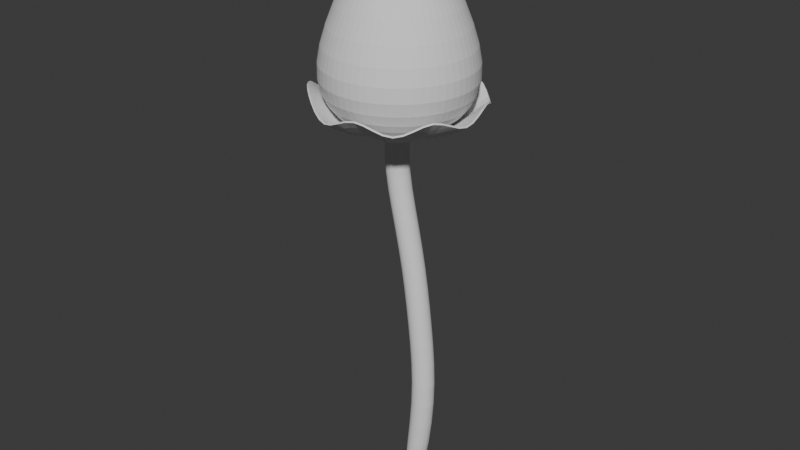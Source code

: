 # Source: Closed_flower.blend  (saved by Blender 5.2.44; exported with 4.5.12 LTS)
import bpy
from mathutils import Matrix  # noqa: F401  (used for matrix-valued properties, if any)

bpy.ops.wm.read_factory_settings(use_empty=True)
scene = bpy.context.scene
scene.name = 'Scene'

# ---- collections
col_collection = bpy.data.collections.new('Collection'); scene.collection.children.link(col_collection)

# ---- world
world_world = bpy.data.worlds.new('World'); scene.world = world_world
world_world.use_nodes = True; world_world.node_tree.nodes.clear()
_N = world_world.node_tree.nodes; _L = world_world.node_tree.links
n0 = _N.new('ShaderNodeOutputWorld'); n0.name = 'World Output'; n0.location = (200, 100)
n1 = _N.new('ShaderNodeBackground'); n1.name = 'Background'; n1.location = (-200, 100)
n1.inputs[0].default_value = (0.05088, 0.05088, 0.05088, 1.0)
_L.new(n1.outputs[0], n0.inputs[0])
n0.is_active_output = True
world_world.color = (0.05088, 0.05088, 0.05088)
world_world.sun_shadow_jitter_overblur = 0.0

# ---- meshes
me_circle_003 = bpy.data.meshes.new('Circle.003')
me_circle_003.from_pydata([(0.0, 1.093, -0.4251), (-0.4445, 0.9983, -0.03501), (-0.8121, 0.7312, -0.4251), (-1.039, 0.3377, -0.03501), (-1.087, -0.1142, -0.4251), (-0.9464, -0.5464, -0.03501), (-0.6423, -0.8841, -0.03501), (-0.2272, -1.069, -0.4251), (0.2272, -1.069, -0.03501), (0.6423, -0.8841, -0.4251), (0.9464, -0.5464, -0.03501), (1.087, -0.1142, -0.4251), (1.039, 0.3377, -0.03501), (0.8121, 0.7312, -0.4251), (0.4445, 0.9983, -0.03501), (-0.05715, 0.1284, -0.5751), (-2.919e-09, 0.1405, -0.5751), (-0.1044, 0.09402, -0.5751), (-0.1336, 0.04342, -0.5751), (-0.1397, -0.01469, -0.5751), (-0.1217, -0.07026, -0.5751), (-0.08259, -0.1137, -0.5751), (-0.02921, -0.1374, -0.5751), (0.02921, -0.1374, -0.5751), (0.08259, -0.1137, -0.5751), (0.1217, -0.07026, -0.5751), (0.1397, -0.01469, -0.5751), (0.1336, 0.04342, -0.5751), (0.1044, 0.09402, -0.5751), (0.05715, 0.1284, -0.5751), (-0.2758, 0.6194, -0.5636), (-2.919e-09, 0.678, -0.5636), (-0.5039, 0.4537, -0.5636), (-0.6448, 0.2095, -0.5636), (-0.6743, -0.07087, -0.5636), (-0.5872, -0.339, -0.5636), (-0.3985, -0.5485, -0.5636), (-0.141, -0.6632, -0.5636), (0.141, -0.6632, -0.5636), (0.3985, -0.5485, -0.5636), (0.5872, -0.339, -0.5636), (0.6743, -0.07087, -0.5636), (0.6448, 0.2095, -0.5636), (0.5039, 0.4537, -0.5636), (0.2758, 0.6194, -0.5636), (-0.08707, 0.1956, -0.5751), (-2.919e-09, 0.2141, -0.5751), (-0.1591, 0.1432, -0.5751), (-0.2036, 0.06615, -0.5751), (-0.2129, -0.02238, -0.5751), (-0.1854, -0.107, -0.5751), (-0.1258, -0.1732, -0.5751), (-0.04451, -0.2094, -0.5751), (0.04451, -0.2094, -0.5751), (0.1258, -0.1732, -0.5751), (0.1854, -0.107, -0.5751), (0.2129, -0.02238, -0.5751), (0.2036, 0.06615, -0.5751), (0.1591, 0.1432, -0.5751), (0.08707, 0.1956, -0.5751)], [], [(6, 5, 35, 36), (14, 13, 43, 44), (7, 6, 36, 37), (0, 14, 44, 31), (8, 7, 37, 38), (1, 0, 31, 30), (9, 8, 38, 39), (2, 1, 30, 32), (10, 9, 39, 40), (3, 2, 32, 33), (11, 10, 40, 41), (4, 3, 33, 34), (12, 11, 41, 42), (5, 4, 34, 35), (13, 12, 42, 43), (46, 45, 30, 31), (45, 47, 32, 30), (47, 48, 33, 32), (48, 49, 34, 33), (49, 50, 35, 34), (50, 51, 36, 35), (51, 52, 37, 36), (52, 53, 38, 37), (53, 54, 39, 38), (54, 55, 40, 39), (55, 56, 41, 40), (56, 57, 42, 41), (57, 58, 43, 42), (58, 59, 44, 43), (59, 46, 31, 44), (16, 15, 45, 46), (15, 17, 47, 45), (17, 18, 48, 47), (18, 19, 49, 48), (19, 20, 50, 49), (20, 21, 51, 50), (21, 22, 52, 51), (22, 23, 53, 52), (23, 24, 54, 53), (24, 25, 55, 54), (25, 26, 56, 55), (26, 27, 57, 56), (27, 28, 58, 57), (28, 29, 59, 58), (29, 16, 46, 59)])
_uv = me_circle_003.uv_layers.new(name='UVMap')
_uv.uv.foreach_set('vector', [0.0, 0.0, 0.0, 0.0, 0.0, 0.0, 0.0, 0.0, 0.0, 0.0, 0.0, 0.0, 0.0, 0.0, 0.0, 0.0, 0.0, 0.0, 0.0, 0.0, 0.0, 0.0, 0.0, 0.0, 0.0, 0.0, 0.0, 0.0, 0.0, 0.0, 0.0, 0.0, 0.0, 0.0, 0.0, 0.0, 0.0, 0.0, 0.0, 0.0, 0.0, 0.0, 0.0, 0.0, 0.0, 0.0, 0.0, 0.0, 0.0, 0.0, 0.0, 0.0, 0.0, 0.0, 0.0, 0.0, 0.0, 0.0, 0.0, 0.0, 0.0, 0.0, 0.0, 0.0, 0.0, 0.0, 0.0, 0.0, 0.0, 0.0, 0.0, 0.0, 0.0, 0.0, 0.0, 0.0, 0.0, 0.0, 0.0, 0.0, 0.0, 0.0, 0.0, 0.0, 0.0, 0.0, 0.0, 0.0, 0.0, 0.0, 0.0, 0.0, 0.0, 0.0, 0.0, 0.0, 0.0, 0.0, 0.0, 0.0, 0.0, 0.0, 0.0, 0.0, 0.0, 0.0, 0.0, 0.0, 0.0, 0.0, 0.0, 0.0, 0.0, 0.0, 0.0, 0.0, 0.0, 0.0, 0.0, 0.0, 0.0, 0.0, 0.0, 0.0, 0.0, 0.0, 0.0, 0.0, 0.0, 0.0, 0.0, 0.0, 0.0, 0.0, 0.0, 0.0, 0.0, 0.0, 0.0, 0.0, 0.0, 0.0, 0.0, 0.0, 0.0, 0.0, 0.0, 0.0, 0.0, 0.0, 0.0, 0.0, 0.0, 0.0, 0.0, 0.0, 0.0, 0.0, 0.0, 0.0, 0.0, 0.0, 0.0, 0.0, 0.0, 0.0, 0.0, 0.0, 0.0, 0.0, 0.0, 0.0, 0.0, 0.0, 0.0, 0.0, 0.0, 0.0, 0.0, 0.0, 0.0, 0.0, 0.0, 0.0, 0.0, 0.0, 0.0, 0.0, 0.0, 0.0, 0.0, 0.0, 0.0, 0.0, 0.0, 0.0, 0.0, 0.0, 0.0, 0.0, 0.0, 0.0, 0.0, 0.0, 0.0, 0.0, 0.0, 0.0, 0.0, 0.0, 0.0, 0.0, 0.0, 0.0, 0.0, 0.0, 0.0, 0.0, 0.0, 0.0, 0.0, 0.0, 0.0, 0.0, 0.0, 0.0, 0.0, 0.0, 0.0, 0.0, 0.0, 0.0, 0.0, 0.0, 0.0, 0.0, 0.0, 0.0, 0.0, 0.0, 0.0, 0.0, 0.0, 0.0, 0.0, 0.0, 0.0, 0.0, 0.0, 0.0, 0.0, 0.0, 0.0, 0.0, 0.0, 0.0, 0.0, 0.0, 0.0, 0.0, 0.0, 0.0, 0.0, 0.0, 0.0, 0.0, 0.0, 0.0, 0.0, 0.0, 0.0, 0.0, 0.0, 0.0, 0.0, 0.0, 0.0, 0.0, 0.0, 0.0, 0.0, 0.0, 0.0, 0.0, 0.0, 0.0, 0.0, 0.0, 0.0, 0.0, 0.0, 0.0, 0.0, 0.0, 0.0, 0.0, 0.0, 0.0, 0.0, 0.0, 0.0, 0.0, 0.0, 0.0, 0.0, 0.0, 0.0, 0.0, 0.0, 0.0, 0.0, 0.0, 0.0, 0.0, 0.0, 0.0, 0.0, 0.0, 0.0, 0.0, 0.0, 0.0, 0.0, 0.0, 0.0, 0.0, 0.0, 0.0, 0.0, 0.0, 0.0, 0.0, 0.0, 0.0, 0.0, 0.0, 0.0, 0.0, 0.0, 0.0, 0.0, 0.0, 0.0, 0.0, 0.0, 0.0, 0.0, 0.0, 0.0, 0.0, 0.0, 0.0, 0.0, 0.0, 0.0, 0.0, 0.0, 0.0, 0.0, 0.0])
me_circle_003.update()
me_circle_002 = bpy.data.meshes.new('Circle.002')
me_circle_002.from_pydata([(-0.05715, 0.1284, -0.4807), (-2.919e-09, 0.1405, -0.4807), (-0.1044, 0.09402, -0.4807), (-0.1336, 0.04342, -0.4807), (-0.1397, -0.01469, -0.4807), (-0.1217, -0.07026, -0.4807), (-0.08259, -0.1137, -0.4807), (-0.02921, -0.1374, -0.4807), (0.02921, -0.1374, -0.4807), (0.08259, -0.1137, -0.4807), (0.1217, -0.07026, -0.4807), (0.1397, -0.01469, -0.4807), (0.1336, 0.04342, -0.4807), (0.1044, 0.09402, -0.4807), (0.05715, 0.1284, -0.4807), (-0.05715, 0.1284, -0.4807), (-2.919e-09, 0.1405, -0.4807), (-0.1044, 0.09402, -0.4807), (-0.1336, 0.04342, -0.4807), (-0.1397, -0.01469, -0.4807), (-0.1217, -0.07026, -0.4807), (-0.08259, -0.1137, -0.4807), (-0.02921, -0.1374, -0.4807), (0.02921, -0.1374, -0.4807), (0.08259, -0.1137, -0.4807), (0.1217, -0.07026, -0.4807), (0.1397, -0.01469, -0.4807), (0.1336, 0.04342, -0.4807), (0.1044, 0.09402, -0.4807), (0.05715, 0.1284, -0.4807), (-0.1329, 0.1284, -0.9961), (-0.07573, 0.1405, -0.9961), (-0.1801, 0.09402, -0.9961), (-0.2094, 0.04342, -0.9961), (-0.2155, -0.01469, -0.9961), (-0.1974, -0.07026, -0.9961), (-0.1583, -0.1137, -0.9961), (-0.1049, -0.1374, -0.9961), (-0.04651, -0.1374, -0.9961), (0.006864, -0.1137, -0.9961), (0.04596, -0.07026, -0.9961), (0.06401, -0.01469, -0.9961), (0.05791, 0.04342, -0.9961), (0.02869, 0.09402, -0.9961), (-0.01858, 0.1284, -0.9961), (0.1322, 0.1284, -2.016), (0.1893, 0.1405, -2.016), (0.08489, 0.09402, -2.016), (0.05568, 0.04342, -2.016), (0.04957, -0.01469, -2.016), (0.06763, -0.07026, -2.016), (0.1067, -0.1137, -2.016), (0.1601, -0.1374, -2.016), (0.2185, -0.1374, -2.016), (0.2719, -0.1137, -2.016), (0.311, -0.07026, -2.016), (0.3291, -0.01469, -2.016), (0.3229, 0.04342, -2.016), (0.2937, 0.09402, -2.016), (0.2465, 0.1284, -2.016), (0.2584, 0.1284, -2.942), (0.3155, 0.1405, -2.942), (0.2111, 0.09402, -2.942), (0.1819, 0.04342, -2.942), (0.1758, -0.01469, -2.942), (0.1938, -0.07026, -2.942), (0.2329, -0.1137, -2.942), (0.2863, -0.1374, -2.942), (0.3447, -0.1374, -2.942), (0.3981, -0.1137, -2.942), (0.4372, -0.07026, -2.942), (0.4553, -0.01469, -2.942), (0.4492, 0.04342, -2.942), (0.4199, 0.09402, -2.942), (0.3727, 0.1284, -2.942), (0.3593, 0.1284, -3.962), (0.4165, 0.1405, -3.962), (0.3121, 0.09402, -3.962), (0.2829, 0.04342, -3.962), (0.2768, -0.01469, -3.962), (0.2948, -0.07026, -3.962), (0.3339, -0.1137, -3.962), (0.3873, -0.1374, -3.962), (0.4457, -0.1374, -3.962), (0.4991, -0.1137, -3.962), (0.5382, -0.07026, -3.962), (0.5562, -0.01469, -3.962), (0.5501, 0.04342, -3.962), (0.5209, 0.09402, -3.962), (0.4736, 0.1284, -3.962), (0.1322, 0.1284, -5.361), (0.1893, 0.1405, -5.361), (0.08489, 0.09402, -5.361), (0.05568, 0.04342, -5.361), (0.04957, -0.01469, -5.361), (0.06763, -0.07026, -5.361), (0.1067, -0.1137, -5.361), (0.1601, -0.1374, -5.361), (0.2185, -0.1374, -5.361), (0.2719, -0.1137, -5.361), (0.311, -0.07026, -5.361), (0.3291, -0.01469, -5.361), (0.3229, 0.04342, -5.361), (0.2937, 0.09402, -5.361), (0.2465, 0.1284, -5.361)], [], [(1, 14, 29, 16), (20, 19, 34, 35), (8, 7, 22, 23), (0, 1, 16, 15), (9, 8, 23, 24), (2, 0, 15, 17), (10, 9, 24, 25), (3, 2, 17, 18), (11, 10, 25, 26), (4, 3, 18, 19), (12, 11, 26, 27), (5, 4, 19, 20), (13, 12, 27, 28), (6, 5, 20, 21), (14, 13, 28, 29), (7, 6, 21, 22), (42, 41, 56, 57), (28, 27, 42, 43), (21, 20, 35, 36), (29, 28, 43, 44), (22, 21, 36, 37), (16, 29, 44, 31), (23, 22, 37, 38), (15, 16, 31, 30), (24, 23, 38, 39), (17, 15, 30, 32), (25, 24, 39, 40), (18, 17, 32, 33), (26, 25, 40, 41), (19, 18, 33, 34), (27, 26, 41, 42), (57, 56, 71, 72), (35, 34, 49, 50), (43, 42, 57, 58), (36, 35, 50, 51), (44, 43, 58, 59), (37, 36, 51, 52), (31, 44, 59, 46), (38, 37, 52, 53), (30, 31, 46, 45), (39, 38, 53, 54), (32, 30, 45, 47), (40, 39, 54, 55), (33, 32, 47, 48), (41, 40, 55, 56), (34, 33, 48, 49), (64, 63, 78, 79), (50, 49, 64, 65), (58, 57, 72, 73), (51, 50, 65, 66), (59, 58, 73, 74), (52, 51, 66, 67), (46, 59, 74, 61), (53, 52, 67, 68), (45, 46, 61, 60), (54, 53, 68, 69), (47, 45, 60, 62), (55, 54, 69, 70), (48, 47, 62, 63), (56, 55, 70, 71), (49, 48, 63, 64), (86, 85, 100, 101), (72, 71, 86, 87), (65, 64, 79, 80), (73, 72, 87, 88), (66, 65, 80, 81), (74, 73, 88, 89), (67, 66, 81, 82), (61, 74, 89, 76), (68, 67, 82, 83), (60, 61, 76, 75), (69, 68, 83, 84), (62, 60, 75, 77), (70, 69, 84, 85), (63, 62, 77, 78), (71, 70, 85, 86), (90, 91, 104, 103, 102, 101, 100, 99, 98, 97, 96, 95, 94, 93, 92), (79, 78, 93, 94), (87, 86, 101, 102), (80, 79, 94, 95), (88, 87, 102, 103), (81, 80, 95, 96), (89, 88, 103, 104), (82, 81, 96, 97), (76, 89, 104, 91), (83, 82, 97, 98), (75, 76, 91, 90), (84, 83, 98, 99), (77, 75, 90, 92), (85, 84, 99, 100), (78, 77, 92, 93)])
_uv = me_circle_002.uv_layers.new(name='UVMap')
_uv.uv.foreach_set('vector', [0.0, 0.0, 0.0, 0.0, 0.0, 0.0, 0.0, 0.0, 0.0, 0.0, 0.0, 0.0, 0.0, 0.0, 0.0, 0.0, 0.0, 0.0, 0.0, 0.0, 0.0, 0.0, 0.0, 0.0, 0.0, 0.0, 0.0, 0.0, 0.0, 0.0, 0.0, 0.0, 0.0, 0.0, 0.0, 0.0, 0.0, 0.0, 0.0, 0.0, 0.0, 0.0, 0.0, 0.0, 0.0, 0.0, 0.0, 0.0, 0.0, 0.0, 0.0, 0.0, 0.0, 0.0, 0.0, 0.0, 0.0, 0.0, 0.0, 0.0, 0.0, 0.0, 0.0, 0.0, 0.0, 0.0, 0.0, 0.0, 0.0, 0.0, 0.0, 0.0, 0.0, 0.0, 0.0, 0.0, 0.0, 0.0, 0.0, 0.0, 0.0, 0.0, 0.0, 0.0, 0.0, 0.0, 0.0, 0.0, 0.0, 0.0, 0.0, 0.0, 0.0, 0.0, 0.0, 0.0, 0.0, 0.0, 0.0, 0.0, 0.0, 0.0, 0.0, 0.0, 0.0, 0.0, 0.0, 0.0, 0.0, 0.0, 0.0, 0.0, 0.0, 0.0, 0.0, 0.0, 0.0, 0.0, 0.0, 0.0, 0.0, 0.0, 0.0, 0.0, 0.0, 0.0, 0.0, 0.0, 0.0, 0.0, 0.0, 0.0, 0.0, 0.0, 0.0, 0.0, 0.0, 0.0, 0.0, 0.0, 0.0, 0.0, 0.0, 0.0, 0.0, 0.0, 0.0, 0.0, 0.0, 0.0, 0.0, 0.0, 0.0, 0.0, 0.0, 0.0, 0.0, 0.0, 0.0, 0.0, 0.0, 0.0, 0.0, 0.0, 0.0, 0.0, 0.0, 0.0, 0.0, 0.0, 0.0, 0.0, 0.0, 0.0, 0.0, 0.0, 0.0, 0.0, 0.0, 0.0, 0.0, 0.0, 0.0, 0.0, 0.0, 0.0, 0.0, 0.0, 0.0, 0.0, 0.0, 0.0, 0.0, 0.0, 0.0, 0.0, 0.0, 0.0, 0.0, 0.0, 0.0, 0.0, 0.0, 0.0, 0.0, 0.0, 0.0, 0.0, 0.0, 0.0, 0.0, 0.0, 0.0, 0.0, 0.0, 0.0, 0.0, 0.0, 0.0, 0.0, 0.0, 0.0, 0.0, 0.0, 0.0, 0.0, 0.0, 0.0, 0.0, 0.0, 0.0, 0.0, 0.0, 0.0, 0.0, 0.0, 0.0, 0.0, 0.0, 0.0, 0.0, 0.0, 0.0, 0.0, 0.0, 0.0, 0.0, 0.0, 0.0, 0.0, 0.0, 0.0, 0.0, 0.0, 0.0, 0.0, 0.0, 0.0, 0.0, 0.0, 0.0, 0.0, 0.0, 0.0, 0.0, 0.0, 0.0, 0.0, 0.0, 0.0, 0.0, 0.0, 0.0, 0.0, 0.0, 0.0, 0.0, 0.0, 0.0, 0.0, 0.0, 0.0, 0.0, 0.0, 0.0, 0.0, 0.0, 0.0, 0.0, 0.0, 0.0, 0.0, 0.0, 0.0, 0.0, 0.0, 0.0, 0.0, 0.0, 0.0, 0.0, 0.0, 0.0, 0.0, 0.0, 0.0, 0.0, 0.0, 0.0, 0.0, 0.0, 0.0, 0.0, 0.0, 0.0, 0.0, 0.0, 0.0, 0.0, 0.0, 0.0, 0.0, 0.0, 0.0, 0.0, 0.0, 0.0, 0.0, 0.0, 0.0, 0.0, 0.0, 0.0, 0.0, 0.0, 0.0, 0.0, 0.0, 0.0, 0.0, 0.0, 0.0, 0.0, 0.0, 0.0, 0.0, 0.0, 0.0, 0.0, 0.0, 0.0, 0.0, 0.0, 0.0, 0.0, 0.0, 0.0, 0.0, 0.0, 0.0, 0.0, 0.0, 0.0, 0.0, 0.0, 0.0, 0.0, 0.0, 0.0, 0.0, 0.0, 0.0, 0.0, 0.0, 0.0, 0.0, 0.0, 0.0, 0.0, 0.0, 0.0, 0.0, 0.0, 0.0, 0.0, 0.0, 0.0, 0.0, 0.0, 0.0, 0.0, 0.0, 0.0, 0.0, 0.0, 0.0, 0.0, 0.0, 0.0, 0.0, 0.0, 0.0, 0.0, 0.0, 0.0, 0.0, 0.0, 0.0, 0.0, 0.0, 0.0, 0.0, 0.0, 0.0, 0.0, 0.0, 0.0, 0.0, 0.0, 0.0, 0.0, 0.0, 0.0, 0.0, 0.0, 0.0, 0.0, 0.0, 0.0, 0.0, 0.0, 0.0, 0.0, 0.0, 0.0, 0.0, 0.0, 0.0, 0.0, 0.0, 0.0, 0.0, 0.0, 0.0, 0.0, 0.0, 0.0, 0.0, 0.0, 0.0, 0.0, 0.0, 0.0, 0.0, 0.0, 0.0, 0.0, 0.0, 0.0, 0.0, 0.0, 0.0, 0.0, 0.0, 0.0, 0.0, 0.0, 0.0, 0.0, 0.0, 0.0, 0.0, 0.0, 0.0, 0.0, 0.0, 0.0, 0.0, 0.0, 0.0, 0.0, 0.0, 0.0, 0.0, 0.0, 0.0, 0.0, 0.0, 0.0, 0.0, 0.0, 0.0, 0.0, 0.0, 0.0, 0.0, 0.0, 0.0, 0.0, 0.0, 0.0, 0.0, 0.0, 0.0, 0.0, 0.0, 0.0, 0.0, 0.0, 0.0, 0.0, 0.0, 0.0, 0.0, 0.0, 0.0, 0.0, 0.0, 0.0, 0.0, 0.0, 0.0, 0.0, 0.0, 0.0, 0.0, 0.0, 0.0, 0.0, 0.0, 0.0, 0.0, 0.0, 0.0, 0.0, 0.0, 0.0, 0.0, 0.0, 0.0, 0.0, 0.0, 0.0, 0.0, 0.0, 0.0, 0.0, 0.0, 0.0, 0.0, 0.0, 0.0, 0.0, 0.0, 0.0, 0.0, 0.0, 0.0, 0.0, 0.0, 0.0, 0.0, 0.0, 0.0, 0.0, 0.0, 0.0, 0.0, 0.0, 0.0, 0.0, 0.0, 0.0, 0.0, 0.0, 0.0, 0.0, 0.0, 0.0, 0.0, 0.0, 0.0, 0.0, 0.0, 0.0, 0.0, 0.0, 0.0, 0.0, 0.0, 0.0, 0.0, 0.0, 0.0, 0.0, 0.0, 0.0, 0.0, 0.0, 0.0, 0.0, 0.0, 0.0, 0.0, 0.0, 0.0, 0.0, 0.0, 0.0, 0.0, 0.0, 0.0, 0.0, 0.0, 0.0, 0.0, 0.0, 0.0, 0.0, 0.0, 0.0, 0.0, 0.0, 0.0, 0.0, 0.0, 0.0, 0.0, 0.0, 0.0, 0.0, 0.0, 0.0, 0.0, 0.0, 0.0, 0.0, 0.0, 0.0, 0.0, 0.0, 0.0, 0.0, 0.0, 0.0, 0.0, 0.0, 0.0, 0.0, 0.0, 0.0, 0.0, 0.0, 0.0, 0.0, 0.0, 0.0, 0.0, 0.0, 0.0, 0.0, 0.0, 0.0, 0.0, 0.0, 0.0, 0.0, 0.0, 0.0, 0.0, 0.0, 0.0, 0.0, 0.0, 0.0, 0.0, 0.0, 0.0, 0.0, 0.0, 0.0, 0.0, 0.0, 0.0, 0.0, 0.0, 0.0, 0.0, 0.0, 0.0, 0.0, 0.0, 0.0, 0.0, 0.0, 0.0, 0.0, 0.0, 0.0, 0.0, 0.0, 0.0, 0.0, 0.0, 0.0, 0.0, 0.0, 0.0, 0.0, 0.0, 0.0, 0.0, 0.0, 0.0, 0.0, 0.0, 0.0, 0.0, 0.0, 0.0, 0.0, 0.0, 0.0, 0.0, 0.0, 0.0, 0.0, 0.0, 0.0, 0.0, 0.0, 0.0, 0.0, 0.0, 0.0, 0.0, 0.0, 0.0, 0.0, 0.0, 0.0, 0.0, 0.0, 0.0, 0.0, 0.0, 0.0, 0.0, 0.0, 0.0])
me_circle_002.update()
me_circle_001 = bpy.data.meshes.new('Circle.001')
me_circle_001.from_pydata([(0.0, 1.0, -0.01797), (-0.4067, 0.9135, -0.01797), (-0.7431, 0.6691, -0.01797), (-0.9511, 0.309, -0.01797), (-0.9945, -0.1045, -0.01797), (-0.866, -0.5, -0.01797), (-0.5878, -0.809, -0.01797), (-0.2079, -0.9781, -0.01797), (0.2079, -0.9781, -0.01797), (0.5878, -0.809, -0.01797), (0.866, -0.5, -0.01797), (0.9945, -0.1045, -0.01797), (0.9511, 0.309, -0.01797), (0.7431, 0.6691, -0.01797), (0.4067, 0.9135, -0.01797), (-6.3e-09, 0.1723, 1.872), (-0.07008, 0.1574, 1.872), (-0.128, 0.1153, 1.872), (-0.1639, 0.05324, 1.872), (-0.1713, -0.01801, 1.872), (-0.1492, -0.08614, 1.872), (-0.1013, -0.1394, 1.872), (-0.03582, -0.1685, 1.872), (0.03582, -0.1685, 1.872), (0.1013, -0.1394, 1.872), (0.1492, -0.08614, 1.872), (0.1713, -0.01801, 1.872), (0.1639, 0.05324, 1.872), (0.128, 0.1153, 1.872), (0.07008, 0.1574, 1.872), (-0.7258, 0.2358, 0.7865), (-0.5671, 0.5106, 0.7865), (0.7589, -0.07977, 0.7865), (0.6609, -0.3816, 0.7865), (-0.7589, -0.07977, 0.7865), (0.7258, 0.2358, 0.7865), (-0.6609, -0.3816, 0.7865), (0.5671, 0.5106, 0.7865), (-0.4485, -0.6174, 0.7865), (0.3104, 0.6971, 0.7865), (-0.1587, -0.7464, 0.7865), (-3.306e-09, 0.7631, 0.7865), (0.1587, -0.7464, 0.7865), (-0.3104, 0.6971, 0.7865), (0.4485, -0.6174, 0.7865), (-0.05715, 0.1284, -0.4807), (-2.919e-09, 0.1405, -0.4807), (-0.1044, 0.09402, -0.4807), (-0.1336, 0.04342, -0.4807), (-0.1397, -0.01469, -0.4807), (-0.1217, -0.07026, -0.4807), (-0.08259, -0.1137, -0.4807), (-0.02921, -0.1374, -0.4807), (0.02921, -0.1374, -0.4807), (0.08259, -0.1137, -0.4807), (0.1217, -0.07026, -0.4807), (0.1397, -0.01469, -0.4807), (0.1336, 0.04342, -0.4807), (0.1044, 0.09402, -0.4807), (0.05715, 0.1284, -0.4807), (-0.2574, 0.5781, -0.4807), (-2.919e-09, 0.6328, -0.4807), (-0.4702, 0.4234, -0.4807), (-0.6018, 0.1955, -0.4807), (-0.6293, -0.06614, -0.4807), (-0.548, -0.3164, -0.4807), (-0.3719, -0.5119, -0.4807), (-0.1316, -0.6189, -0.4807), (0.1316, -0.6189, -0.4807), (0.3719, -0.5119, -0.4807), (0.548, -0.3164, -0.4807), (0.6293, -0.06614, -0.4807), (0.6018, 0.1955, -0.4807), (0.4702, 0.4234, -0.4807), (0.2574, 0.5781, -0.4807), (-0.08707, 0.1956, -0.4807), (-2.919e-09, 0.2141, -0.4807), (-0.1591, 0.1432, -0.4807), (-0.2036, 0.06615, -0.4807), (-0.2129, -0.02238, -0.4807), (-0.1854, -0.107, -0.4807), (-0.1258, -0.1732, -0.4807), (-0.04451, -0.2094, -0.4807), (0.04451, -0.2094, -0.4807), (0.1258, -0.1732, -0.4807), (0.1854, -0.107, -0.4807), (0.2129, -0.02238, -0.4807), (0.2036, 0.06615, -0.4807), (0.1591, 0.1432, -0.4807), (0.08707, 0.1956, -0.4807)], [], [(6, 5, 65, 66), (16, 17, 18, 19, 20, 21, 22, 23, 24, 25, 26, 27, 28, 29, 15), (31, 30, 18, 17), (33, 32, 26, 25), (30, 34, 19, 18), (32, 35, 27, 26), (34, 36, 20, 19), (35, 37, 28, 27), (36, 38, 21, 20), (37, 39, 29, 28), (38, 40, 22, 21), (39, 41, 15, 29), (40, 42, 23, 22), (41, 43, 16, 15), (42, 44, 24, 23), (43, 31, 17, 16), (44, 33, 25, 24), (9, 10, 33, 44), (1, 2, 31, 43), (8, 9, 44, 42), (0, 1, 43, 41), (7, 8, 42, 40), (14, 0, 41, 39), (6, 7, 40, 38), (13, 14, 39, 37), (5, 6, 38, 36), (12, 13, 37, 35), (4, 5, 36, 34), (11, 12, 35, 32), (3, 4, 34, 30), (10, 11, 32, 33), (2, 3, 30, 31), (14, 13, 73, 74), (7, 6, 66, 67), (0, 14, 74, 61), (8, 7, 67, 68), (1, 0, 61, 60), (9, 8, 68, 69), (2, 1, 60, 62), (10, 9, 69, 70), (3, 2, 62, 63), (11, 10, 70, 71), (4, 3, 63, 64), (12, 11, 71, 72), (5, 4, 64, 65), (13, 12, 72, 73), (76, 75, 60, 61), (75, 77, 62, 60), (77, 78, 63, 62), (78, 79, 64, 63), (79, 80, 65, 64), (80, 81, 66, 65), (81, 82, 67, 66), (82, 83, 68, 67), (83, 84, 69, 68), (84, 85, 70, 69), (85, 86, 71, 70), (86, 87, 72, 71), (87, 88, 73, 72), (88, 89, 74, 73), (89, 76, 61, 74), (46, 45, 75, 76), (45, 47, 77, 75), (47, 48, 78, 77), (48, 49, 79, 78), (49, 50, 80, 79), (50, 51, 81, 80), (51, 52, 82, 81), (52, 53, 83, 82), (53, 54, 84, 83), (54, 55, 85, 84), (55, 56, 86, 85), (56, 57, 87, 86), (57, 58, 88, 87), (58, 59, 89, 88), (59, 46, 76, 89)])
_uv = me_circle_001.uv_layers.new(name='UVMap')
_uv.uv.foreach_set('vector', [0.0, 0.0, 0.0, 0.0, 0.0, 0.0, 0.0, 0.0, 0.0, 0.0, 0.0, 0.0, 0.0, 0.0, 0.0, 0.0, 0.0, 0.0, 0.0, 0.0, 0.0, 0.0, 0.0, 0.0, 0.0, 0.0, 0.0, 0.0, 0.0, 0.0, 0.0, 0.0, 0.0, 0.0, 0.0, 0.0, 0.0, 0.0, 0.0, 0.0, 0.0, 0.0, 0.0, 0.0, 0.0, 0.0, 0.0, 0.0, 0.0, 0.0, 0.0, 0.0, 0.0, 0.0, 0.0, 0.0, 0.0, 0.0, 0.0, 0.0, 0.0, 0.0, 0.0, 0.0, 0.0, 0.0, 0.0, 0.0, 0.0, 0.0, 0.0, 0.0, 0.0, 0.0, 0.0, 0.0, 0.0, 0.0, 0.0, 0.0, 0.0, 0.0, 0.0, 0.0, 0.0, 0.0, 0.0, 0.0, 0.0, 0.0, 0.0, 0.0, 0.0, 0.0, 0.0, 0.0, 0.0, 0.0, 0.0, 0.0, 0.0, 0.0, 0.0, 0.0, 0.0, 0.0, 0.0, 0.0, 0.0, 0.0, 0.0, 0.0, 0.0, 0.0, 0.0, 0.0, 0.0, 0.0, 0.0, 0.0, 0.0, 0.0, 0.0, 0.0, 0.0, 0.0, 0.0, 0.0, 0.0, 0.0, 0.0, 0.0, 0.0, 0.0, 0.0, 0.0, 0.0, 0.0, 0.0, 0.0, 0.0, 0.0, 0.0, 0.0, 0.0, 0.0, 0.0, 0.0, 0.0, 0.0, 0.0, 0.0, 0.0, 0.0, 0.0, 0.0, 0.0, 0.0, 0.0, 0.0, 0.0, 0.0, 0.0, 0.0, 0.0, 0.0, 0.0, 0.0, 0.0, 0.0, 0.0, 0.0, 0.0, 0.0, 0.0, 0.0, 0.0, 0.0, 0.0, 0.0, 0.0, 0.0, 0.0, 0.0, 0.0, 0.0, 0.0, 0.0, 0.0, 0.0, 0.0, 0.0, 0.0, 0.0, 0.0, 0.0, 0.0, 0.0, 0.0, 0.0, 0.0, 0.0, 0.0, 0.0, 0.0, 0.0, 0.0, 0.0, 0.0, 0.0, 0.0, 0.0, 0.0, 0.0, 0.0, 0.0, 0.0, 0.0, 0.0, 0.0, 0.0, 0.0, 0.0, 0.0, 0.0, 0.0, 0.0, 0.0, 0.0, 0.0, 0.0, 0.0, 0.0, 0.0, 0.0, 0.0, 0.0, 0.0, 0.0, 0.0, 0.0, 0.0, 0.0, 0.0, 0.0, 0.0, 0.0, 0.0, 0.0, 0.0, 0.0, 0.0, 0.0, 0.0, 0.0, 0.0, 0.0, 0.0, 0.0, 0.0, 0.0, 0.0, 0.0, 0.0, 0.0, 0.0, 0.0, 0.0, 0.0, 0.0, 0.0, 0.0, 0.0, 0.0, 0.0, 0.0, 0.0, 0.0, 0.0, 0.0, 0.0, 0.0, 0.0, 0.0, 0.0, 0.0, 0.0, 0.0, 0.0, 0.0, 0.0, 0.0, 0.0, 0.0, 0.0, 0.0, 0.0, 0.0, 0.0, 0.0, 0.0, 0.0, 0.0, 0.0, 0.0, 0.0, 0.0, 0.0, 0.0, 0.0, 0.0, 0.0, 0.0, 0.0, 0.0, 0.0, 0.0, 0.0, 0.0, 0.0, 0.0, 0.0, 0.0, 0.0, 0.0, 0.0, 0.0, 0.0, 0.0, 0.0, 0.0, 0.0, 0.0, 0.0, 0.0, 0.0, 0.0, 0.0, 0.0, 0.0, 0.0, 0.0, 0.0, 0.0, 0.0, 0.0, 0.0, 0.0, 0.0, 0.0, 0.0, 0.0, 0.0, 0.0, 0.0, 0.0, 0.0, 0.0, 0.0, 0.0, 0.0, 0.0, 0.0, 0.0, 0.0, 0.0, 0.0, 0.0, 0.0, 0.0, 0.0, 0.0, 0.0, 0.0, 0.0, 0.0, 0.0, 0.0, 0.0, 0.0, 0.0, 0.0, 0.0, 0.0, 0.0, 0.0, 0.0, 0.0, 0.0, 0.0, 0.0, 0.0, 0.0, 0.0, 0.0, 0.0, 0.0, 0.0, 0.0, 0.0, 0.0, 0.0, 0.0, 0.0, 0.0, 0.0, 0.0, 0.0, 0.0, 0.0, 0.0, 0.0, 0.0, 0.0, 0.0, 0.0, 0.0, 0.0, 0.0, 0.0, 0.0, 0.0, 0.0, 0.0, 0.0, 0.0, 0.0, 0.0, 0.0, 0.0, 0.0, 0.0, 0.0, 0.0, 0.0, 0.0, 0.0, 0.0, 0.0, 0.0, 0.0, 0.0, 0.0, 0.0, 0.0, 0.0, 0.0, 0.0, 0.0, 0.0, 0.0, 0.0, 0.0, 0.0, 0.0, 0.0, 0.0, 0.0, 0.0, 0.0, 0.0, 0.0, 0.0, 0.0, 0.0, 0.0, 0.0, 0.0, 0.0, 0.0, 0.0, 0.0, 0.0, 0.0, 0.0, 0.0, 0.0, 0.0, 0.0, 0.0, 0.0, 0.0, 0.0, 0.0, 0.0, 0.0, 0.0, 0.0, 0.0, 0.0, 0.0, 0.0, 0.0, 0.0, 0.0, 0.0, 0.0, 0.0, 0.0, 0.0, 0.0, 0.0, 0.0, 0.0, 0.0, 0.0, 0.0, 0.0, 0.0, 0.0, 0.0, 0.0, 0.0, 0.0, 0.0, 0.0, 0.0, 0.0, 0.0, 0.0, 0.0, 0.0, 0.0, 0.0, 0.0, 0.0, 0.0, 0.0, 0.0, 0.0, 0.0, 0.0, 0.0, 0.0, 0.0, 0.0, 0.0, 0.0, 0.0, 0.0, 0.0, 0.0, 0.0, 0.0, 0.0, 0.0, 0.0, 0.0, 0.0, 0.0, 0.0, 0.0, 0.0, 0.0, 0.0, 0.0, 0.0, 0.0, 0.0, 0.0, 0.0, 0.0, 0.0, 0.0, 0.0, 0.0, 0.0, 0.0, 0.0, 0.0, 0.0, 0.0, 0.0, 0.0, 0.0, 0.0, 0.0, 0.0, 0.0, 0.0, 0.0, 0.0, 0.0, 0.0, 0.0, 0.0, 0.0, 0.0, 0.0, 0.0, 0.0, 0.0, 0.0, 0.0, 0.0, 0.0, 0.0, 0.0, 0.0, 0.0, 0.0, 0.0, 0.0, 0.0, 0.0, 0.0, 0.0, 0.0, 0.0, 0.0, 0.0, 0.0, 0.0, 0.0, 0.0, 0.0, 0.0, 0.0, 0.0, 0.0, 0.0, 0.0, 0.0, 0.0, 0.0, 0.0, 0.0, 0.0, 0.0, 0.0])
me_circle_001.update()

# ---- objects
ob_circle_003 = bpy.data.objects.new('Circle.003', me_circle_003)
ob_circle_002 = bpy.data.objects.new('Circle.002', me_circle_002)
ob_circle_001 = bpy.data.objects.new('Circle.001', me_circle_001)

# ---- transforms, parenting, visibility, modifiers, constraints
ob_circle_003.location = (0.005694, 0.0116, 1.62)
ob_circle_003.scale = (0.2869, 0.2869, 0.2869)
_m = ob_circle_003.modifiers.new('Subdivision', 'SUBSURF')
_m.levels = 2
_m = ob_circle_003.modifiers.new('Solidify', 'SOLIDIFY')
_m.thickness = 0.02
ob_circle_002.location = (0.005694, 0.0116, 1.62)
ob_circle_002.scale = (0.31, 0.31, 0.31)
_m = ob_circle_002.modifiers.new('Subdivision', 'SUBSURF')
_m.levels = 2
ob_circle_001.location = (0.005694, 0.0116, 1.62)
ob_circle_001.scale = (0.31, 0.31, 0.31)
_m = ob_circle_001.modifiers.new('Subdivision', 'SUBSURF')
_m.levels = 2

# ---- collection membership
col_collection.objects.link(ob_circle_003)
col_collection.objects.link(ob_circle_002)
col_collection.objects.link(ob_circle_001)

# ---- scene / render settings (as saved in the file)
scene.frame_start = 1; scene.frame_end = 250; scene.frame_set(1)
scene.render.engine = 'BLENDER_EEVEE_NEXT'
scene.render.bake_bias = 0.0
scene.render.bake_samples = 0
scene.render.compositor_device = 'GPU'
scene.eevee.use_volume_custom_range = False
scene.eevee.fast_gi_thickness_near = 0.1
scene.eevee.fast_gi_thickness_far = 0.0
scene.eevee.ray_tracing_options.screen_trace_thickness = 0.1
bpy.context.view_layer.update()

# ---- added for rendering (the .blend has no active camera and no usable light): camera, sun
cam_auto = bpy.data.cameras.new('AutoCamera')
cam_auto.lens = 50.0
cam_auto.sensor_width = 36.0
cam_auto.clip_end = 1000.0
ob_auto_camera = bpy.data.objects.new('AutoCamera', cam_auto)
scene.collection.objects.link(ob_auto_camera)
ob_auto_camera.location = (2.23121, -2.65622, 2.85929)
ob_auto_camera.rotation_euler = (1.09748, -7.21219e-08, 0.694738)
scene.camera = ob_auto_camera
light_auto_sun = bpy.data.lights.new('AutoSun', 'SUN')
light_auto_sun.energy = 3.0
light_auto_sun.angle = 0.0523599
ob_auto_sun = bpy.data.objects.new('AutoSun', light_auto_sun)
scene.collection.objects.link(ob_auto_sun)
ob_auto_sun.rotation_euler = (0.872665, 0.174533, 0.523599)
bpy.context.view_layer.update()

